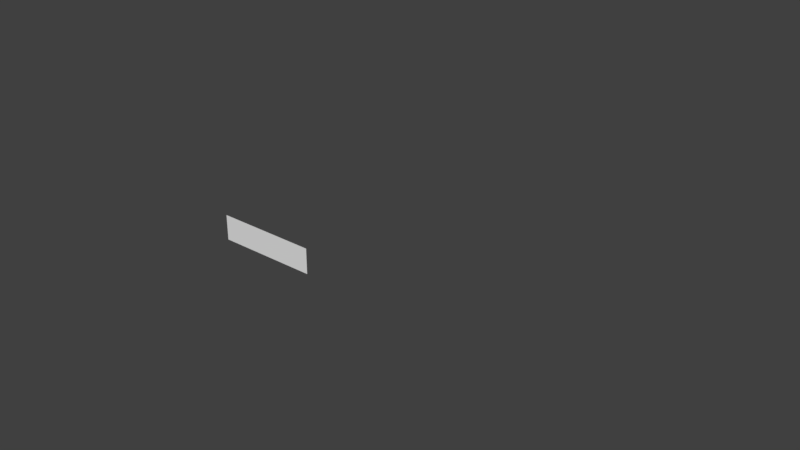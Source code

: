 # Source: fonts.blend  (saved by Blender 2.79.0; exported with 4.5.12 LTS)
import bpy
from mathutils import Matrix  # noqa: F401  (used for matrix-valued properties, if any)

bpy.ops.wm.read_factory_settings(use_empty=True)
scene = bpy.context.scene
scene.name = 'Scene'

# ---- collections
col_collection_20 = bpy.data.collections.new('Collection 20'); scene.collection.children.link(col_collection_20)

# ---- world
world_world = bpy.data.worlds.new('World'); scene.world = world_world
world_world.color = (0.05088, 0.05088, 0.05088)
world_world.use_sun_shadow = False
world_world.sun_shadow_jitter_overblur = 0.0
world_world.cycles.sampling_method = 'MANUAL'

# ---- meshes
me_d_plane_001 = bpy.data.meshes.new('d_Plane.001')
me_d_plane_001.from_pydata([(0.26, 0.54, 0.0), (0.26, 0.0, 0.0), (0.05, 0.0, 0.0), (0.1, 0.33, 0.0), (0.26, 0.4, 0.0), (0.0, 0.1, 0.0)], [(0, 1), (1, 2), (5, 3), (2, 5), (3, 4)], [])
me_d_plane_001.use_remesh_preserve_volume = False
me_d_plane_001.use_remesh_preserve_attributes = False
me_d_plane_001.use_mirror_vertex_groups = False
me_d_plane_001.update()
me_n_plane_000 = bpy.data.meshes.new('n_Plane.000')
me_n_plane_000.from_pydata([(0.0, 0.4, 0.0), (0.0, 0.0, 0.0), (0.2983, 0.4, 0.0), (0.2983, 0.0, 0.0), (0.0, 0.1, 0.0), (0.1363, 0.3384, 0.0)], [(0, 1), (2, 3), (4, 5), (2, 5)], [])
me_n_plane_000.use_remesh_preserve_volume = False
me_n_plane_000.use_remesh_preserve_attributes = False
me_n_plane_000.use_mirror_vertex_groups = False
me_n_plane_000.update()
me_s_plane_005 = bpy.data.meshes.new('s_Plane.005')
me_s_plane_005.from_pydata([(-0.8814, 0.8, -3.538e-07), (-0.8814, 1.2, -3.538e-07), (-1.18, 0.8, -3.538e-07), (-1.18, 1.2, -3.538e-07), (-0.8814, 1.1, -3.538e-07), (-1.018, 0.8616, -3.538e-07)], [(0, 1), (2, 3), (4, 5), (2, 5)], [])
me_s_plane_005.use_remesh_preserve_volume = False
me_s_plane_005.use_remesh_preserve_attributes = False
me_s_plane_005.use_mirror_vertex_groups = False
me_s_plane_005.update()
me_s_plane_004 = bpy.data.meshes.new('s_Plane.004')
me_s_plane_004.from_pydata([(-0.8814, 0.8, -3.538e-07), (-0.8814, 1.2, -3.538e-07), (-1.18, 0.8, -3.538e-07), (-1.18, 1.2, -3.538e-07), (-0.8814, 1.1, -3.538e-07), (-1.018, 0.8616, -3.538e-07)], [(0, 1), (2, 3), (4, 5), (2, 5)], [])
me_s_plane_004.use_remesh_preserve_volume = False
me_s_plane_004.use_remesh_preserve_attributes = False
me_s_plane_004.use_mirror_vertex_groups = False
me_s_plane_004.update()
me_o_plane_000 = bpy.data.meshes.new('o_Plane.000')
me_o_plane_000.from_pydata([(0.04761, 0.3384, 0.0), (0.1592, 0.4099, 0.0), (0.06368, 0.09339, 0.0), (0.0, 0.2216, 0.0), (0.2976, 0.07151, 0.0), (0.1859, 0.0, 0.0), (0.2815, 0.3165, 0.0), (0.3452, 0.1883, 0.0)], [(0, 3), (6, 7), (4, 7), (0, 1), (2, 3), (4, 5), (5, 2), (1, 6)], [])
me_o_plane_000.use_remesh_preserve_volume = False
me_o_plane_000.use_remesh_preserve_attributes = False
me_o_plane_000.use_mirror_vertex_groups = False
me_o_plane_000.update()
me_s_plane_001 = bpy.data.meshes.new('s_Plane.001')
me_s_plane_001.from_pydata([(-0.01608, 0.3384, 0.0), (0.09553, 0.4099, 0.0), (0.2339, 0.07151, 0.0), (0.1223, 0.0, 0.0), (0.0, 0.09339, 0.0), (0.2178, 0.3165, 0.0)], [(0, 1), (2, 3), (0, 2), (3, 4), (1, 5)], [])
me_s_plane_001.use_remesh_preserve_volume = False
me_s_plane_001.use_remesh_preserve_attributes = False
me_s_plane_001.use_mirror_vertex_groups = False
me_s_plane_001.update()
me_s_plane_000 = bpy.data.meshes.new('s_Plane.000')
me_s_plane_000.from_pydata([(-0.01608, 0.3384, 0.0), (0.09553, 0.4099, 0.0), (0.2339, 0.07151, 0.0), (0.1223, 0.0, 0.0), (0.0, 0.09339, 0.0), (0.2178, 0.3165, 0.0)], [(0, 1), (2, 3), (0, 2), (3, 4), (1, 5)], [])
me_s_plane_000.use_remesh_preserve_volume = False
me_s_plane_000.use_remesh_preserve_attributes = False
me_s_plane_000.use_mirror_vertex_groups = False
me_s_plane_000.update()
me_t_plane_000 = bpy.data.meshes.new('t_Plane.000')
me_t_plane_000.from_pydata([(0.28, 0.4, 0.0), (0.308, 0.3, 0.0), (0.0, 0.4, 0.0), (0.14, 0.54, 0.0), (0.14, 0.14, 0.0), (-0.028, 0.3, 0.0), (0.17, 0.0, 0.0)], [(0, 1), (2, 5), (0, 2), (3, 4), (6, 4)], [])
me_t_plane_000.use_remesh_preserve_volume = False
me_t_plane_000.use_remesh_preserve_attributes = False
me_t_plane_000.use_mirror_vertex_groups = False
me_t_plane_000.update()
me_i_plane_000 = bpy.data.meshes.new('i_Plane.000')
me_i_plane_000.from_pydata([(0.0, 0.4, 0.0), (0.0, 0.0, 0.0), (0.0, 0.54, 0.0), (0.0, 0.5, 0.0)], [(0, 1), (2, 3)], [])
me_i_plane_000.use_remesh_preserve_volume = False
me_i_plane_000.use_remesh_preserve_attributes = False
me_i_plane_000.use_mirror_vertex_groups = False
me_i_plane_000.update()
me_d_plane_000 = bpy.data.meshes.new('d_Plane.000')
me_d_plane_000.from_pydata([(0.26, 0.54, 0.0), (0.26, 0.0, 0.0), (0.05, 0.0, 0.0), (0.1, 0.33, 0.0), (0.26, 0.4, 0.0), (0.0, 0.1, 0.0)], [(0, 1), (1, 2), (5, 3), (2, 5), (3, 4)], [])
me_d_plane_000.use_remesh_preserve_volume = False
me_d_plane_000.use_remesh_preserve_attributes = False
me_d_plane_000.use_mirror_vertex_groups = False
me_d_plane_000.update()
me_e_plane_000 = bpy.data.meshes.new('e_Plane.000')
me_e_plane_000.from_pydata([(0.04761, 0.3384, 0.0), (0.1592, 0.4099, 0.0), (0.06368, 0.09339, 0.0), (0.0, 0.2216, 0.0), (0.2976, 0.07151, 0.0), (0.1859, 0.0, 0.0), (0.2815, 0.3165, 0.0), (0.2, 0.2216, 0.0)], [(0, 3), (0, 1), (2, 3), (4, 5), (5, 2), (1, 6), (3, 7)], [])
me_e_plane_000.use_remesh_preserve_volume = False
me_e_plane_000.use_remesh_preserve_attributes = False
me_e_plane_000.use_mirror_vertex_groups = False
me_e_plane_000.update()
me_r_plane_002 = bpy.data.meshes.new('r_Plane.002')
me_r_plane_002.from_pydata([(0.0, 0.4, 0.0), (0.0, 0.0, 0.0), (0.1548, 0.2416, 0.0), (0.000686, 0.21, 0.0), (0.2188, 0.4, 0.0), (0.2428, 0.352, 0.0), (0.2724, 0.0, 0.0)], [(0, 1), (2, 3), (4, 5), (0, 4), (6, 3), (5, 2)], [])
me_r_plane_002.use_remesh_preserve_volume = False
me_r_plane_002.use_remesh_preserve_attributes = False
me_r_plane_002.use_mirror_vertex_groups = False
me_r_plane_002.update()
me_c_plane_000 = bpy.data.meshes.new('c_Plane.000')
me_c_plane_000.from_pydata([(0.04761, 0.3384, 0.0), (0.1592, 0.4099, 0.0), (0.06368, 0.09339, 0.0), (0.0, 0.2216, 0.0), (0.2976, 0.07151, 0.0), (0.1859, 0.0, 0.0), (0.2815, 0.3165, 0.0)], [(0, 3), (0, 1), (2, 3), (4, 5), (5, 2), (1, 6)], [])
me_c_plane_000.use_remesh_preserve_volume = False
me_c_plane_000.use_remesh_preserve_attributes = False
me_c_plane_000.use_mirror_vertex_groups = False
me_c_plane_000.update()
me_r_plane_001 = bpy.data.meshes.new('r_Plane.001')
me_r_plane_001.from_pydata([(-1.915, 0.681, -0.3), (2.043, 0.681, -0.3), (2.043, -0.3086, -0.3), (-1.915, -0.3086, -0.3)], [], [(0, 3, 2, 1)])
_k = set([(0, 1), (0, 3), (1, 2), (2, 3)])
me_r_plane_001.attributes.new('sharp_edge', 'BOOLEAN', 'EDGE').data.foreach_set('value', [ (min(e.vertices), max(e.vertices)) in _k for e in me_r_plane_001.edges])
me_r_plane_001.use_remesh_preserve_volume = False
me_r_plane_001.use_remesh_preserve_attributes = False
me_r_plane_001.use_mirror_vertex_groups = False
me_r_plane_001.update()
me_r_plane_000 = bpy.data.meshes.new('r_Plane.000')
me_r_plane_000.from_pydata([(1.4, 0.4, 0.0), (1.4, 0.0, 0.0), (1.555, 0.2416, 0.0), (1.401, 0.21, 0.0), (1.619, 0.4, 0.0), (1.643, 0.352, 0.0), (1.672, 0.0, 0.0), (1.05, 0.3384, 5.629e-08), (1.162, 0.4099, 5.629e-08), (1.066, 0.09339, 5.629e-08), (1.002, 0.2216, 5.629e-08), (1.3, 0.07151, 5.629e-08), (1.188, -2.384e-07, 5.629e-08), (1.284, 0.3165, 5.629e-08), (1.202, 0.2216, 5.629e-08), (0.8573, -2.384e-07, 1.706e-07), (1.007, 0.4, 1.706e-07), (0.6859, 0.4, 1.706e-07), (0.3807, 0.3384, -3.342e-08), (0.4923, 0.4099, -3.342e-08), (0.3968, 0.09339, -3.342e-08), (0.3331, 0.2216, -3.342e-08), (0.6307, 0.07151, -3.342e-08), (0.5191, -2.384e-07, -3.342e-08), (0.6146, 0.3165, -3.342e-08), (0.6783, 0.1883, -3.342e-08), (-0.2428, 0.3384, 5.629e-08), (-0.1312, 0.4099, 5.629e-08), (-0.2267, 0.09339, 5.629e-08), (-0.2904, 0.2216, 5.629e-08), (0.007178, 0.07151, 5.629e-08), (-0.1044, -2.384e-07, 5.629e-08), (-0.008898, 0.3165, 5.629e-08), (-0.09037, 0.2216, 5.629e-08), (-0.8112, 0.4, 8.619e-08), (-0.8112, -2.384e-07, 8.619e-08), (-0.6023, 0.4, 8.619e-08), (-0.6023, -2.384e-07, 8.619e-08), (-0.8112, 0.1, 8.619e-08), (-0.7158, 0.3384, 8.619e-08), (-0.3935, 0.4, 8.619e-08), (-0.3935, -2.384e-07, 8.619e-08), (-0.6024, 0.1, 8.619e-08), (-0.507, 0.3384, 8.619e-08), (-1.246, -2.384e-07, 1.302e-07), (-1.066, 0.4, 1.302e-07), (-0.8859, -2.384e-07, 1.302e-07), (-1.156, 0.4, 1.302e-07), (-1.068, 0.03, 1.302e-07), (-0.94, 0.1203, 1.302e-07), (-1.343, 0.3428, 1.741e-07), (-1.305, 0.2493, 1.741e-07), (-1.433, 0.4, 1.741e-07), (-1.356, 0.1468, 1.741e-07), (-1.53, 0.3253, 1.741e-07), (-1.581, 0.2228, 1.741e-07), (-1.471, 0.05699, 1.741e-07), (-1.356, -0.1053, 1.741e-07), (-1.305, -0.002766, 1.741e-07), (-1.543, -0.1228, 1.741e-07), (-1.454, -0.18, 1.741e-07), (-1.581, -0.02936, 1.741e-07)], [(0, 1), (2, 3), (4, 5), (0, 4), (6, 3), (5, 2), (7, 10), (7, 8), (9, 10), (11, 12), (12, 9), (8, 13), (10, 14), (15, 16), (17, 15), (18, 21), (24, 25), (22, 25), (18, 19), (20, 21), (22, 23), (23, 20), (19, 24), (26, 29), (26, 27), (28, 29), (30, 31), (31, 28), (27, 32), (29, 33), (40, 41), (34, 35), (36, 37), (38, 39), (36, 39), (42, 43), (40, 43), (44, 45), (45, 46), (45, 47), (48, 49), (44, 48), (54, 55), (59, 60), (50, 51), (56, 55), (59, 61), (60, 57), (53, 61), (50, 52), (53, 51), (52, 54), (57, 58)], [])
me_r_plane_000.use_remesh_preserve_volume = False
me_r_plane_000.use_remesh_preserve_attributes = False
me_r_plane_000.use_mirror_vertex_groups = False
me_r_plane_000.update()
me_s_plane_003 = bpy.data.meshes.new('s_Plane.003')
me_s_plane_003.from_pydata([(0.2339, 0.3384, 0.0), (0.1223, 0.4099, 0.0), (0.09553, 0.1403, -2.286e-08), (0.09553, 0.0, 0.0), (3.427e-07, 0.3165, 0.0), (0.09553, 0.04, -6.517e-09), (0.09553, 0.1907, -3.106e-08), (-0.6738, 0.4, -9.159e-09), (-0.6738, -1.192e-07, -9.159e-09), (-0.6738, 0.54, -9.159e-09), (-0.6738, 0.5, -9.159e-09), (-1.864, 1.2, 3.146e-07), (-1.981, 0.8864, 3.146e-07), (-2.193, 1.2, 3.146e-07), (-2.136, 0.62, 3.146e-07), (-2.241, 1.2, 3.146e-07), (-0.2422, 1.138, 2.935e-07), (-0.1306, 1.21, 2.935e-07), (0.007777, 0.8715, 2.935e-07), (-0.1038, 0.8, 2.935e-07), (-0.2261, 0.8934, 2.935e-07), (-0.0083, 1.117, 2.935e-07), (-0.504, 1.138, 3.005e-07), (-0.3924, 1.21, 3.005e-07), (-0.2541, 0.8715, 3.005e-07), (-0.3657, 0.8, 3.005e-07), (-0.4879, 0.8934, 3.005e-07), (-0.2701, 1.117, 3.005e-07), (-0.7859, 1.138, -1.797e-07), (-0.6743, 1.21, -1.797e-07), (-0.7698, 0.8934, -1.797e-07), (-0.8335, 1.022, -1.797e-07), (-0.536, 0.8715, -1.797e-07), (-0.6476, 0.8, -1.797e-07), (-0.552, 1.117, -1.797e-07), (-0.6335, 1.022, -1.797e-07), (-2.486, 1.138, -1.797e-07), (-2.374, 1.21, -1.797e-07), (-2.47, 0.8934, -1.797e-07), (-2.534, 1.022, -1.797e-07), (-2.236, 0.8715, -1.797e-07), (-2.348, 0.8, -1.797e-07), (-2.252, 1.117, -1.797e-07), (-2.334, 1.022, -1.797e-07), (-2.379, 0.54, 8.601e-07), (-2.379, -1.192e-07, 8.601e-07), (-2.08, 0.4, 8.601e-07), (-2.08, -1.192e-07, 8.601e-07), (-2.379, 0.1, 8.601e-07), (-2.243, 0.3384, 8.601e-07), (-2.048, -1.192e-07, 2.455e-08), (-1.868, 0.4, 2.455e-08), (-1.688, -1.192e-07, 2.455e-08), (-1.958, 0.4, 2.455e-08), (-1.871, 0.03, 2.455e-08), (-1.742, 0.1203, 2.455e-08), (-0.8136, 0.4, 3.863e-08), (-0.7856, 0.3, 3.863e-08), (-1.094, 0.4, 3.863e-08), (-0.9536, 0.54, 3.863e-08), (-0.9536, 0.14, 3.863e-08), (-1.122, 0.3, 3.863e-08), (-0.9236, -1.192e-07, 3.863e-08), (-0.522, 0.4, -3.349e-08), (-0.522, -1.192e-07, -3.349e-08), (-0.3132, 0.4, -3.349e-08), (-0.3132, -1.192e-07, -3.349e-08), (-0.522, 0.1, -3.349e-08), (-0.4266, 0.3384, -3.349e-08), (-0.1043, 0.4, -3.349e-08), (-0.1043, -1.192e-07, -3.349e-08), (-0.3132, 0.1, -3.349e-08), (-0.2178, 0.3384, -3.349e-08), (-2.483, 0.3, 6.853e-08), (-2.579, 0.06159, 6.853e-08), (-2.692, -1.192e-07, 6.853e-08), (-2.692, 0.4, 6.853e-08), (-2.483, 0.4, 6.853e-08), (-2.901, -1.192e-07, 6.853e-08), (-2.901, 0.4, 6.853e-08), (-2.692, 0.3, 6.853e-08), (-2.788, 0.06159, 6.853e-08), (-1.431, 0.4, 7.556e-08), (-1.403, 0.3, 7.556e-08), (-1.711, 0.4, 7.556e-08), (-1.571, 0.54, 7.556e-08), (-1.571, 0.14, 7.556e-08), (-1.739, 0.3, 7.556e-08), (-1.541, -1.192e-07, 7.556e-08), (-1.263, 1.143, -6.181e-08), (-1.225, 1.049, -6.181e-08), (-1.352, 1.2, -6.181e-08), (-1.276, 0.9468, -6.181e-08), (-1.45, 1.125, -6.181e-08), (-1.501, 1.023, -6.181e-08), (-1.391, 0.857, -6.181e-08), (-1.276, 0.6947, -6.181e-08), (-1.225, 0.7972, -6.181e-08), (-1.463, 0.6772, -6.181e-08), (-1.374, 0.62, -6.181e-08), (-1.501, 0.7706, -6.181e-08), (-2.901, 1.34, -6.181e-08), (-2.901, 0.8, -6.181e-08), (-2.603, 1.2, -6.181e-08), (-2.603, 0.8, -6.181e-08), (-2.901, 0.9, -6.181e-08), (-2.765, 1.138, -6.181e-08)], [(0, 1), (0, 6), (1, 4), (3, 5), (2, 6), (7, 8), (9, 10), (11, 12), (12, 13), (12, 14), (13, 15), (16, 17), (18, 19), (16, 18), (19, 20), (17, 21), (22, 23), (24, 25), (22, 24), (25, 26), (23, 27), (28, 31), (28, 29), (30, 31), (32, 33), (33, 30), (29, 34), (31, 35), (36, 39), (36, 37), (38, 39), (40, 41), (41, 38), (37, 42), (39, 43), (44, 45), (46, 47), (48, 49), (46, 49), (50, 51), (51, 52), (51, 53), (54, 55), (50, 54), (56, 57), (58, 61), (56, 58), (59, 60), (62, 60), (69, 70), (63, 64), (65, 66), (67, 68), (65, 68), (71, 72), (69, 72), (73, 74), (75, 76), (77, 73), (75, 74), (78, 79), (80, 81), (78, 81), (82, 83), (84, 87), (82, 84), (85, 86), (88, 86), (93, 94), (98, 99), (89, 90), (95, 94), (98, 100), (99, 96), (92, 100), (89, 91), (92, 90), (91, 93), (96, 97), (101, 102), (103, 104), (105, 106), (103, 106)], [])
me_s_plane_003.use_remesh_preserve_volume = False
me_s_plane_003.use_remesh_preserve_attributes = False
me_s_plane_003.use_mirror_vertex_groups = False
me_s_plane_003.update()
me_s_plane_002 = bpy.data.meshes.new('s_Plane.002')
me_s_plane_002.from_pydata([(0.2339, 0.3384, 0.0), (0.1223, 0.4099, 0.0), (0.09553, 0.1403, -2.286e-08), (0.09553, 0.0, 0.0), (3.427e-07, 0.3165, 0.0), (0.09553, 0.04, -6.517e-09), (0.09553, 0.1907, -3.106e-08)], [(0, 1), (0, 6), (1, 4), (3, 5), (2, 6)], [])
me_s_plane_002.use_remesh_preserve_volume = False
me_s_plane_002.use_remesh_preserve_attributes = False
me_s_plane_002.use_mirror_vertex_groups = False
me_s_plane_002.update()
me_x_plane_030 = bpy.data.meshes.new('x_Plane.030')
me_x_plane_030.from_pydata([(0.3229, 0.35, 0.0), (0.2929, 0.4, 0.0), (0.2698, 0.0, 0.0), (0.0, 0.4, 0.0), (0.0, 0.0, 0.0)], [(0, 1), (2, 3), (1, 4)], [])
me_x_plane_030.use_remesh_preserve_volume = False
me_x_plane_030.use_remesh_preserve_attributes = False
me_x_plane_030.use_mirror_vertex_groups = False
me_x_plane_030.update()
me_h_plane_014 = bpy.data.meshes.new('h_Plane.014')
me_h_plane_014.from_pydata([(0.0, 0.54, 0.0), (0.0, 0.0, 0.0), (0.2983, 0.4, 0.0), (0.2983, 0.0, 0.0), (0.0, 0.1, 0.0), (0.1363, 0.3384, 0.0)], [(0, 1), (2, 3), (4, 5), (2, 5)], [])
me_h_plane_014.use_remesh_preserve_volume = False
me_h_plane_014.use_remesh_preserve_attributes = False
me_h_plane_014.use_mirror_vertex_groups = False
me_h_plane_014.update()
me_p_plane_022 = bpy.data.meshes.new('p_Plane.022')
me_p_plane_022.from_pydata([(0.0, -0.18, 0.0), (0.0, 0.4, 0.0), (0.21, 0.4, 0.0), (0.16, 0.07, 0.0), (0.0, 0.0, 0.0), (0.26, 0.3, 0.0)], [(0, 1), (1, 2), (5, 3), (2, 5), (3, 4)], [])
me_p_plane_022.use_remesh_preserve_volume = False
me_p_plane_022.use_remesh_preserve_attributes = False
me_p_plane_022.use_mirror_vertex_groups = False
me_p_plane_022.update()
me_n_plane_020 = bpy.data.meshes.new('n_Plane.020')
me_n_plane_020.from_pydata([(0.0, 0.4, 0.0), (0.0, 0.0, 0.0), (0.2983, 0.4, 0.0), (0.2983, 0.0, 0.0), (0.0, 0.1, 0.0), (0.1363, 0.3384, 0.0)], [(0, 1), (2, 3), (4, 5), (2, 5)], [])
me_n_plane_020.use_remesh_preserve_volume = False
me_n_plane_020.use_remesh_preserve_attributes = False
me_n_plane_020.use_mirror_vertex_groups = False
me_n_plane_020.update()
me_g_plane_013 = bpy.data.meshes.new('g_Plane.013')
me_g_plane_013.from_pydata([(0.238, 0.3428, 0.0), (0.2761, 0.2493, 0.0), (0.1488, 0.4, 0.0), (0.2252, 0.1468, 0.0), (0.05094, 0.3253, 0.0), (0.0, 0.2228, 0.0), (0.1104, 0.05699, 0.0), (0.2252, -0.1053, 0.0), (0.2761, -0.002766, 0.0), (0.03808, -0.1228, 0.0), (0.1274, -0.18, 0.0), (0.0, -0.02936, 0.0)], [(4, 5), (9, 10), (0, 1), (6, 5), (9, 11), (10, 7), (3, 11), (0, 2), (3, 1), (2, 4), (7, 8)], [])
me_g_plane_013.use_remesh_preserve_volume = False
me_g_plane_013.use_remesh_preserve_attributes = False
me_g_plane_013.use_mirror_vertex_groups = False
me_g_plane_013.update()
me_o_plane_021 = bpy.data.meshes.new('o_Plane.021')
me_o_plane_021.from_pydata([(0.04761, 0.3384, 0.0), (0.1592, 0.4099, 0.0), (0.06368, 0.09339, 0.0), (0.0, 0.2216, 0.0), (0.2976, 0.07151, 0.0), (0.1859, 0.0, 0.0), (0.2815, 0.3165, 0.0), (0.3452, 0.1883, 0.0)], [(0, 3), (6, 7), (4, 7), (0, 1), (2, 3), (4, 5), (5, 2), (1, 6)], [])
me_o_plane_021.use_remesh_preserve_volume = False
me_o_plane_021.use_remesh_preserve_attributes = False
me_o_plane_021.use_mirror_vertex_groups = False
me_o_plane_021.update()
me_y_plane_031 = bpy.data.meshes.new('y_Plane.031')
me_y_plane_031.from_pydata([(0.3299, 0.4, 0.0), (0.2127, 0.08644, 0.0), (0.0, 0.4, 0.0), (0.05702, -0.18, 0.0), (-0.04713, 0.4, 0.0)], [(0, 1), (1, 2), (1, 3), (2, 4)], [])
me_y_plane_031.use_remesh_preserve_volume = False
me_y_plane_031.use_remesh_preserve_attributes = False
me_y_plane_031.use_mirror_vertex_groups = False
me_y_plane_031.update()
me_c_plane_009 = bpy.data.meshes.new('c_Plane.009')
me_c_plane_009.from_pydata([(0.04761, 0.3384, 0.0), (0.1592, 0.4099, 0.0), (0.06368, 0.09339, 0.0), (0.0, 0.2216, 0.0), (0.2976, 0.07151, 0.0), (0.1859, 0.0, 0.0), (0.2815, 0.3165, 0.0)], [(0, 3), (0, 1), (2, 3), (4, 5), (5, 2), (1, 6)], [])
me_c_plane_009.use_remesh_preserve_volume = False
me_c_plane_009.use_remesh_preserve_attributes = False
me_c_plane_009.use_mirror_vertex_groups = False
me_c_plane_009.update()
me_m_plane_019 = bpy.data.meshes.new('m_Plane.019')
me_m_plane_019.from_pydata([(0.0, 0.4, 0.0), (0.0, 0.0, 0.0), (0.2088, 0.4, 0.0), (0.2088, 0.0, 0.0), (0.0, 0.1, 0.0), (0.09538, 0.3384, 0.0), (0.4176, 0.4, 0.0), (0.4176, 0.0, 0.0), (0.2088, 0.1, 0.0), (0.3042, 0.3384, 0.0)], [(6, 7), (0, 1), (2, 3), (4, 5), (2, 5), (8, 9), (6, 9)], [])
me_m_plane_019.use_remesh_preserve_volume = False
me_m_plane_019.use_remesh_preserve_attributes = False
me_m_plane_019.use_mirror_vertex_groups = False
me_m_plane_019.update()
me_f_plane_012 = bpy.data.meshes.new('f_Plane.012')
me_f_plane_012.from_pydata([(0.14, 0.4, 0.0), (0.14, 0.0, 0.0), (0.17, 0.54, 0.0), (0.11, -0.18, 0.0), (0.28, 0.4, 0.0), (0.308, 0.3, 0.0), (0.0, 0.4, 0.0), (-0.028, 0.3, 0.0), (0.24, 0.58, 0.0)], [(6, 7), (0, 1), (1, 3), (4, 5), (2, 0), (4, 6), (8, 2)], [])
me_f_plane_012.use_remesh_preserve_volume = False
me_f_plane_012.use_remesh_preserve_attributes = False
me_f_plane_012.use_mirror_vertex_groups = False
me_f_plane_012.update()
me_w_plane_029 = bpy.data.meshes.new('w_Plane.029')
me_w_plane_029.from_pydata([(0.4176, 0.3, 0.0), (0.3223, 0.06159, 0.0), (0.2088, 0.0, 0.0), (0.2088, 0.4, 0.0), (0.4176, 0.4, 0.0), (0.0, 0.0, 0.0), (0.0, 0.4, 0.0), (0.2088, 0.3, 0.0), (0.1134, 0.06159, 0.0)], [(0, 1), (2, 3), (4, 0), (2, 1), (5, 6), (7, 8), (5, 8)], [])
me_w_plane_029.use_remesh_preserve_volume = False
me_w_plane_029.use_remesh_preserve_attributes = False
me_w_plane_029.use_mirror_vertex_groups = False
me_w_plane_029.update()
me_e_plane_011 = bpy.data.meshes.new('e_Plane.011')
me_e_plane_011.from_pydata([(0.04761, 0.3384, 0.0), (0.1592, 0.4099, 0.0), (0.06368, 0.09339, 0.0), (0.0, 0.2216, 0.0), (0.2976, 0.07151, 0.0), (0.1859, 0.0, 0.0), (0.2815, 0.3165, 0.0), (0.2, 0.2216, 0.0)], [(0, 3), (0, 1), (2, 3), (4, 5), (5, 2), (1, 6), (3, 7)], [])
me_e_plane_011.use_remesh_preserve_volume = False
me_e_plane_011.use_remesh_preserve_attributes = False
me_e_plane_011.use_mirror_vertex_groups = False
me_e_plane_011.update()
me_v_plane_028 = bpy.data.meshes.new('v_Plane.028')
me_v_plane_028.from_pydata([(0.1714, 0.0, 0.0), (0.3214, 0.4, 0.0), (0.0, 0.4, 0.0)], [(0, 1), (2, 0)], [])
me_v_plane_028.use_remesh_preserve_volume = False
me_v_plane_028.use_remesh_preserve_attributes = False
me_v_plane_028.use_mirror_vertex_groups = False
me_v_plane_028.update()
me_d_plane_010 = bpy.data.meshes.new('d_Plane.010')
me_d_plane_010.from_pydata([(0.26, 0.54, 0.0), (0.26, 0.0, 0.0), (0.05, 0.0, 0.0), (0.1, 0.33, 0.0), (0.26, 0.4, 0.0), (0.0, 0.1, 0.0)], [(0, 1), (1, 2), (5, 3), (2, 5), (3, 4)], [])
me_d_plane_010.use_remesh_preserve_volume = False
me_d_plane_010.use_remesh_preserve_attributes = False
me_d_plane_010.use_mirror_vertex_groups = False
me_d_plane_010.update()
me_u_plane_027 = bpy.data.meshes.new('u_Plane.027')
me_u_plane_027.from_pydata([(0.2983, 0.0, 0.0), (0.2983, 0.4, 0.0), (0.0, 0.0, 0.0), (0.0, 0.4, 0.0), (0.2983, 0.3, 0.0), (0.1621, 0.06159, 0.0)], [(0, 1), (2, 3), (4, 5), (2, 5)], [])
me_u_plane_027.use_remesh_preserve_volume = False
me_u_plane_027.use_remesh_preserve_attributes = False
me_u_plane_027.use_mirror_vertex_groups = False
me_u_plane_027.update()
me_j_plane_016 = bpy.data.meshes.new('j_Plane.016')
me_j_plane_016.from_pydata([(0.0, 0.4, 0.0), (0.0, 0.0, 0.0), (-0.03, -0.18, 0.0), (0.0, 0.54, 0.0), (0.0, 0.5, 0.0)], [(0, 1), (1, 2), (3, 4)], [])
me_j_plane_016.use_remesh_preserve_volume = False
me_j_plane_016.use_remesh_preserve_attributes = False
me_j_plane_016.use_mirror_vertex_groups = False
me_j_plane_016.update()
me_z_plane_032 = bpy.data.meshes.new('z_Plane.032')
me_z_plane_032.from_pydata([(0.0, 0.4, 0.0), (0.27, 0.4, 0.0), (0.02, 0.0, 0.0), (0.29, 0.0, 0.0), (-0.02, 0.31, 0.0), (0.35, -0.09, 0.0), (0.29, -0.18, 0.0)], [(0, 1), (1, 2), (2, 3), (4, 0), (5, 6), (3, 5)], [])
me_z_plane_032.use_remesh_preserve_volume = False
me_z_plane_032.use_remesh_preserve_attributes = False
me_z_plane_032.use_mirror_vertex_groups = False
me_z_plane_032.update()
me_r_plane_024 = bpy.data.meshes.new('r_Plane.024')
me_r_plane_024.from_pydata([(0.0, 0.4, 0.0), (0.0, 0.0, 0.0), (0.1548, 0.2416, 0.0), (0.000686, 0.21, 0.0), (0.2188, 0.4, 0.0), (0.2428, 0.352, 0.0), (0.2724, 0.0, 0.0)], [(0, 1), (2, 3), (4, 5), (0, 4), (6, 3), (5, 2)], [])
me_r_plane_024.use_remesh_preserve_volume = False
me_r_plane_024.use_remesh_preserve_attributes = False
me_r_plane_024.use_mirror_vertex_groups = False
me_r_plane_024.update()
me_t_plane_026 = bpy.data.meshes.new('t_Plane.026')
me_t_plane_026.from_pydata([(0.28, 0.4, 0.0), (0.308, 0.3, 0.0), (0.0, 0.4, 0.0), (0.14, 0.54, 0.0), (0.14, 0.14, 0.0), (-0.028, 0.3, 0.0), (0.17, 0.0, 0.0)], [(0, 1), (2, 5), (0, 2), (3, 4), (6, 4)], [])
me_t_plane_026.use_remesh_preserve_volume = False
me_t_plane_026.use_remesh_preserve_attributes = False
me_t_plane_026.use_mirror_vertex_groups = False
me_t_plane_026.update()
me_i_plane_015 = bpy.data.meshes.new('i_Plane.015')
me_i_plane_015.from_pydata([(0.0, 0.4, 0.0), (0.0, 0.0, 0.0), (0.0, 0.54, 0.0), (0.0, 0.5, 0.0)], [(0, 1), (2, 3)], [])
me_i_plane_015.use_remesh_preserve_volume = False
me_i_plane_015.use_remesh_preserve_attributes = False
me_i_plane_015.use_mirror_vertex_groups = False
me_i_plane_015.update()
me_s_plane_025 = bpy.data.meshes.new('s_Plane.025')
me_s_plane_025.from_pydata([(-0.01608, 0.3384, 0.0), (0.09553, 0.4099, 0.0), (0.2339, 0.07151, 0.0), (0.1223, 0.0, 0.0), (0.0, 0.09339, 0.0), (0.2178, 0.3165, 0.0)], [(0, 1), (2, 3), (0, 2), (3, 4), (1, 5)], [])
me_s_plane_025.use_remesh_preserve_volume = False
me_s_plane_025.use_remesh_preserve_attributes = False
me_s_plane_025.use_mirror_vertex_groups = False
me_s_plane_025.update()
me_a_plane_004 = bpy.data.meshes.new('a_Plane.004')
me_a_plane_004.from_pydata([(0.0, 0.0, 0.0), (0.18, 0.4, 0.0), (0.36, 0.0, 0.0), (0.09, 0.4, 0.0), (0.1775, 0.03, 0.0), (0.3059, 0.1203, 0.0)], [(0, 1), (1, 2), (1, 3), (4, 5), (0, 4)], [])
me_a_plane_004.use_remesh_preserve_volume = False
me_a_plane_004.use_remesh_preserve_attributes = False
me_a_plane_004.use_mirror_vertex_groups = False
me_a_plane_004.update()
me_l_plane_018 = bpy.data.meshes.new('l_Plane.018')
me_l_plane_018.from_pydata([(0.03, 0.0, 0.0), (0.0, 0.14, 0.0), (0.0, 0.54, 0.0)], [(0, 1), (1, 2)], [])
me_l_plane_018.use_remesh_preserve_volume = False
me_l_plane_018.use_remesh_preserve_attributes = False
me_l_plane_018.use_mirror_vertex_groups = False
me_l_plane_018.update()
me_k_plane_017 = bpy.data.meshes.new('k_Plane.017')
me_k_plane_017.from_pydata([(0.0, 0.54, 0.0), (0.0, 0.0, 0.0), (0.2717, 0.0, 0.0), (0.0, 0.21, 0.0), (0.2387, 0.4, 0.0), (0.2717, 0.34, 0.0)], [(0, 1), (2, 3), (4, 5), (3, 4)], [])
me_k_plane_017.use_remesh_preserve_volume = False
me_k_plane_017.use_remesh_preserve_attributes = False
me_k_plane_017.use_mirror_vertex_groups = False
me_k_plane_017.update()
me_q_plane_023 = bpy.data.meshes.new('q_Plane.023')
me_q_plane_023.from_pydata([(0.26, -0.18, 0.0), (0.26, 0.4, 0.0), (0.05, 0.4, 0.0), (0.1, 0.07, 0.0), (0.26, 0.0, 0.0), (0.0, 0.3, 0.0)], [(0, 1), (1, 2), (5, 3), (2, 5), (3, 4)], [])
me_q_plane_023.use_remesh_preserve_volume = False
me_q_plane_023.use_remesh_preserve_attributes = False
me_q_plane_023.use_mirror_vertex_groups = False
me_q_plane_023.update()

# ---- objects
ob_d_plane_001 = bpy.data.objects.new('d_Plane.001', me_d_plane_001)
ob_n_plane_000 = bpy.data.objects.new('n_Plane.000', me_n_plane_000)
ob_plane_003 = bpy.data.objects.new('?_Plane.003', me_s_plane_005)
ob_plane_001 = bpy.data.objects.new('?_Plane.001', me_s_plane_004)
ob_o_plane_000 = bpy.data.objects.new('o_Plane.000', me_o_plane_000)
ob_s_plane_001 = bpy.data.objects.new('s_Plane.001', me_s_plane_001)
ob_s_plane_000 = bpy.data.objects.new('s_Plane.000', me_s_plane_000)
ob_t_plane_000 = bpy.data.objects.new('t_Plane.000', me_t_plane_000)
ob_i_plane_000 = bpy.data.objects.new('i_Plane.000', me_i_plane_000)
ob_d_plane_000 = bpy.data.objects.new('d_Plane.000', me_d_plane_000)
ob_e_plane_000 = bpy.data.objects.new('e_Plane.000', me_e_plane_000)
ob_r_plane_002 = bpy.data.objects.new('r_Plane.002', me_r_plane_002)
ob_c_plane_000 = bpy.data.objects.new('c_Plane.000', me_c_plane_000)
ob_r_plane_001 = bpy.data.objects.new('r_Plane.001', me_r_plane_001)
ob_r_plane_000 = bpy.data.objects.new('r_Plane.000', me_r_plane_000)
ob_plane_000 = bpy.data.objects.new('?_Plane.000', me_s_plane_003)
ob_plane_002 = bpy.data.objects.new('?_Plane.002', me_s_plane_002)
ob_x_plane_030 = bpy.data.objects.new('x_Plane.030', me_x_plane_030)
ob_h_plane_014 = bpy.data.objects.new('h_Plane.014', me_h_plane_014)
ob_p_plane_022 = bpy.data.objects.new('p_Plane.022', me_p_plane_022)
ob_n_plane_020 = bpy.data.objects.new('n_Plane.020', me_n_plane_020)
ob_g_plane_013 = bpy.data.objects.new('g_Plane.013', me_g_plane_013)
ob_o_plane_021 = bpy.data.objects.new('o_Plane.021', me_o_plane_021)
ob_y_plane_031 = bpy.data.objects.new('y_Plane.031', me_y_plane_031)
ob_c_plane_009 = bpy.data.objects.new('c_Plane.009', me_c_plane_009)
ob_m_plane_019 = bpy.data.objects.new('m_Plane.019', me_m_plane_019)
ob_f_plane_012 = bpy.data.objects.new('f_Plane.012', me_f_plane_012)
ob_w_plane_029 = bpy.data.objects.new('w_Plane.029', me_w_plane_029)
ob_e_plane_011 = bpy.data.objects.new('e_Plane.011', me_e_plane_011)
ob_v_plane_028 = bpy.data.objects.new('v_Plane.028', me_v_plane_028)
ob_d_plane_010 = bpy.data.objects.new('d_Plane.010', me_d_plane_010)
ob_u_plane_027 = bpy.data.objects.new('u_Plane.027', me_u_plane_027)
ob_j_plane_016 = bpy.data.objects.new('j_Plane.016', me_j_plane_016)
ob_z_plane_032 = bpy.data.objects.new('z_Plane.032', me_z_plane_032)
ob_r_plane_024 = bpy.data.objects.new('r_Plane.024', me_r_plane_024)
ob_t_plane_026 = bpy.data.objects.new('t_Plane.026', me_t_plane_026)
ob_i_plane_015 = bpy.data.objects.new('i_Plane.015', me_i_plane_015)
ob_s_plane_025 = bpy.data.objects.new('s_Plane.025', me_s_plane_025)
ob_a_plane_004 = bpy.data.objects.new('a_Plane.004', me_a_plane_004)
ob_l_plane_018 = bpy.data.objects.new('l_Plane.018', me_l_plane_018)
ob_k_plane_017 = bpy.data.objects.new('k_Plane.017', me_k_plane_017)
ob_q_plane_023 = bpy.data.objects.new('q_Plane.023', me_q_plane_023)

# ---- transforms, parenting, visibility, modifiers, constraints
ob_d_plane_001.location = (-1.0, 0.0, 2.5)
ob_d_plane_001.rotation_euler = (1.571, -0.0, 0.0)
ob_d_plane_001.lineart.crease_threshold = 0.0
ob_n_plane_000.location = (-1.259, 1.812e-07, 2.652)
ob_n_plane_000.rotation_euler = (1.571, -0.0, 0.0)
ob_n_plane_000.lineart.crease_threshold = 0.0
ob_plane_003.location = (-1.199, 6.853e-08, 1.95)
ob_plane_003.rotation_euler = (1.571, -0.0, 0.0)
ob_plane_003.lineart.crease_threshold = 0.0
ob_plane_001.location = (-6.199, 6.853e-08, 6.95)
ob_plane_001.rotation_euler = (1.571, -0.0, 0.0)
ob_plane_001.lineart.crease_threshold = 0.0
ob_o_plane_000.location = (-3.097, 2.076e-07, 2.455)
ob_o_plane_000.rotation_euler = (1.571, -0.0, 0.0)
ob_o_plane_000.lineart.crease_threshold = 0.0
ob_s_plane_001.location = (-3.899, 6.853e-08, 2.552)
ob_s_plane_001.rotation_euler = (1.571, -0.0, 0.0)
ob_s_plane_001.lineart.crease_threshold = 0.0
ob_s_plane_000.location = (2.101, 6.853e-08, 4.552)
ob_s_plane_000.rotation_euler = (1.571, -0.0, 0.0)
ob_s_plane_000.lineart.crease_threshold = 0.0
ob_t_plane_000.location = (1.6, 0.0, 4.7)
ob_t_plane_000.rotation_euler = (1.571, -0.0, 0.0)
ob_t_plane_000.lineart.crease_threshold = 0.0
ob_i_plane_000.location = (1.174, 8.13e-08, 4.895)
ob_i_plane_000.rotation_euler = (1.571, -0.0, 0.0)
ob_i_plane_000.lineart.crease_threshold = 0.0
ob_d_plane_000.location = (0.0, 0.0, 5.5)
ob_d_plane_000.rotation_euler = (1.571, -0.0, 0.0)
ob_d_plane_000.lineart.crease_threshold = 0.0
ob_e_plane_000.location = (-0.9325, 1.179e-07, 5.123)
ob_e_plane_000.rotation_euler = (1.571, -0.0, 0.0)
ob_e_plane_000.lineart.crease_threshold = 0.0
ob_r_plane_002.location = (-1.838, 1.741e-07, 4.704)
ob_r_plane_002.rotation_euler = (1.571, -0.0, 0.0)
ob_r_plane_002.lineart.crease_threshold = 0.0
ob_c_plane_000.location = (-2.175, 5.805e-08, 4.568)
ob_c_plane_000.rotation_euler = (1.571, -0.0, 0.0)
ob_c_plane_000.lineart.crease_threshold = 0.0
ob_r_plane_001.location = (-10.6, 0.0, -1.2)
ob_r_plane_001.rotation_euler = (1.571, -0.0, 0.0)
ob_r_plane_001.lineart.crease_threshold = 0.0
ob_r_plane_000.location = (-10.6, 0.0, -1.2)
ob_r_plane_000.rotation_euler = (1.571, -0.0, 0.0)
ob_r_plane_000.lineart.crease_threshold = 0.0
ob_plane_000.location = (-6.199, 6.853e-08, 6.95)
ob_plane_000.rotation_euler = (1.571, -0.0, 0.0)
ob_plane_000.lineart.crease_threshold = 0.0
ob_plane_002.location = (2.501, 6.853e-08, 0.0)
ob_plane_002.rotation_euler = (1.571, -0.0, 0.0)
ob_plane_002.lineart.crease_threshold = 0.0
ob_x_plane_030.location = (0.5891, 1.372e-07, -1.021)
ob_x_plane_030.rotation_euler = (1.571, -0.0, 0.0)
ob_x_plane_030.lineart.crease_threshold = 0.0
ob_h_plane_014.location = (-0.6, 0.0, -3.2)
ob_h_plane_014.rotation_euler = (1.571, -0.0, 0.0)
ob_h_plane_014.lineart.crease_threshold = 0.0
ob_p_plane_022.location = (-1.414, 8.267e-08, -0.6153)
ob_p_plane_022.rotation_euler = (1.571, -0.0, 0.0)
ob_p_plane_022.lineart.crease_threshold = 0.0
ob_n_plane_020.location = (1.741, 1.812e-07, -1.348)
ob_n_plane_020.rotation_euler = (1.571, -0.0, 0.0)
ob_n_plane_020.lineart.crease_threshold = 0.0
ob_g_plane_013.location = (0.6, 0.0, -3.3)
ob_g_plane_013.rotation_euler = (1.571, -0.0, 0.0)
ob_g_plane_013.lineart.crease_threshold = 0.0
ob_o_plane_021.location = (0.9033, 2.076e-07, -1.545)
ob_o_plane_021.rotation_euler = (1.571, -0.0, 0.0)
ob_o_plane_021.lineart.crease_threshold = 0.0
ob_y_plane_031.location = (3.583, 5.433e-07, -4.044)
ob_y_plane_031.rotation_euler = (1.571, -0.0, 0.0)
ob_y_plane_031.lineart.crease_threshold = 0.0
ob_c_plane_009.location = (0.8248, 5.805e-08, -0.432)
ob_c_plane_009.rotation_euler = (1.571, -0.0, 0.0)
ob_c_plane_009.lineart.crease_threshold = 0.0
ob_m_plane_019.location = (1.44, 8.795e-08, -0.6546)
ob_m_plane_019.rotation_euler = (1.571, -0.0, 0.0)
ob_m_plane_019.lineart.crease_threshold = 0.0
ob_f_plane_012.location = (-1.5, 0.0, -2.9)
ob_f_plane_012.rotation_euler = (1.571, -0.0, 0.0)
ob_f_plane_012.lineart.crease_threshold = 0.0
ob_w_plane_029.location = (-2.3, 0.0, -2.0)
ob_w_plane_029.rotation_euler = (1.571, -0.0, 0.0)
ob_w_plane_029.lineart.crease_threshold = 0.0
ob_e_plane_011.location = (-2.932, 1.179e-07, -0.8771)
ob_e_plane_011.rotation_euler = (1.571, -0.0, 0.0)
ob_e_plane_011.lineart.crease_threshold = 0.0
ob_v_plane_028.location = (2.042, 3.518e-09, -0.02618)
ob_v_plane_028.rotation_euler = (1.571, -0.0, 0.0)
ob_v_plane_028.lineart.crease_threshold = 0.0
ob_d_plane_010.location = (0.0, 0.0, -1.5)
ob_d_plane_010.rotation_euler = (1.571, -0.0, 0.0)
ob_d_plane_010.lineart.crease_threshold = 0.0
ob_u_plane_027.location = (-3.679, 2.92e-07, -2.173)
ob_u_plane_027.rotation_euler = (1.571, -0.0, 0.0)
ob_u_plane_027.lineart.crease_threshold = 0.0
ob_j_plane_016.location = (0.0, 0.0, -4.4)
ob_j_plane_016.rotation_euler = (1.571, -0.0, 0.0)
ob_j_plane_016.lineart.crease_threshold = 0.0
ob_z_plane_032.location = (2.36, 5.977e-07, -4.448)
ob_z_plane_032.rotation_euler = (1.571, -0.0, 0.0)
ob_z_plane_032.lineart.crease_threshold = 0.0
ob_r_plane_024.location = (-0.8379, 1.741e-07, -1.296)
ob_r_plane_024.rotation_euler = (1.571, -0.0, 0.0)
ob_r_plane_024.lineart.crease_threshold = 0.0
ob_t_plane_026.location = (1.6, 0.0, -2.3)
ob_t_plane_026.rotation_euler = (1.571, -0.0, 0.0)
ob_t_plane_026.lineart.crease_threshold = 0.0
ob_i_plane_015.location = (2.174, 8.13e-08, -0.1051)
ob_i_plane_015.rotation_euler = (1.571, -0.0, 0.0)
ob_i_plane_015.lineart.crease_threshold = 0.0
ob_s_plane_025.location = (0.101, 6.853e-08, -0.4483)
ob_s_plane_025.rotation_euler = (1.571, -0.0, 0.0)
ob_s_plane_025.lineart.crease_threshold = 0.0
ob_a_plane_004.location = (-2.147, 4.397e-08, -0.3273)
ob_a_plane_004.rotation_euler = (1.571, -0.0, 0.0)
ob_a_plane_004.lineart.crease_threshold = 0.0
ob_l_plane_018.location = (-0.4844, 8.091e-08, -0.6022)
ob_l_plane_018.rotation_euler = (1.571, -0.0, 0.0)
ob_l_plane_018.lineart.crease_threshold = 0.0
ob_k_plane_017.location = (-3.783, 9.85e-08, -0.7331)
ob_k_plane_017.rotation_euler = (1.571, -0.0, 0.0)
ob_k_plane_017.lineart.crease_threshold = 0.0
ob_q_plane_023.location = (0.9819, -3.166e-08, 0.2356)
ob_q_plane_023.rotation_euler = (1.571, -0.0, 0.0)
ob_q_plane_023.lineart.crease_threshold = 0.0

# ---- collection membership
col_collection_20.objects.link(ob_d_plane_001)
col_collection_20.objects.link(ob_n_plane_000)
col_collection_20.objects.link(ob_plane_003)
col_collection_20.objects.link(ob_plane_001)
col_collection_20.objects.link(ob_o_plane_000)
col_collection_20.objects.link(ob_s_plane_001)
col_collection_20.objects.link(ob_s_plane_000)
col_collection_20.objects.link(ob_t_plane_000)
col_collection_20.objects.link(ob_i_plane_000)
col_collection_20.objects.link(ob_d_plane_000)
col_collection_20.objects.link(ob_e_plane_000)
col_collection_20.objects.link(ob_r_plane_002)
col_collection_20.objects.link(ob_c_plane_000)
col_collection_20.objects.link(ob_r_plane_001)
col_collection_20.objects.link(ob_r_plane_000)
col_collection_20.objects.link(ob_plane_000)
col_collection_20.objects.link(ob_plane_002)
col_collection_20.objects.link(ob_x_plane_030)
col_collection_20.objects.link(ob_h_plane_014)
col_collection_20.objects.link(ob_p_plane_022)
col_collection_20.objects.link(ob_n_plane_020)
col_collection_20.objects.link(ob_g_plane_013)
col_collection_20.objects.link(ob_o_plane_021)
col_collection_20.objects.link(ob_y_plane_031)
col_collection_20.objects.link(ob_c_plane_009)
col_collection_20.objects.link(ob_m_plane_019)
col_collection_20.objects.link(ob_f_plane_012)
col_collection_20.objects.link(ob_w_plane_029)
col_collection_20.objects.link(ob_e_plane_011)
col_collection_20.objects.link(ob_v_plane_028)
col_collection_20.objects.link(ob_d_plane_010)
col_collection_20.objects.link(ob_u_plane_027)
col_collection_20.objects.link(ob_j_plane_016)
col_collection_20.objects.link(ob_z_plane_032)
col_collection_20.objects.link(ob_r_plane_024)
col_collection_20.objects.link(ob_t_plane_026)
col_collection_20.objects.link(ob_i_plane_015)
col_collection_20.objects.link(ob_s_plane_025)
col_collection_20.objects.link(ob_a_plane_004)
col_collection_20.objects.link(ob_l_plane_018)
col_collection_20.objects.link(ob_k_plane_017)
col_collection_20.objects.link(ob_q_plane_023)

# ---- scene / render settings (as saved in the file)
scene.frame_start = 1; scene.frame_end = 100; scene.frame_set(11)
scene.render.engine = 'BLENDER_EEVEE_NEXT'
scene.render.resolution_percentage = 50
scene.render.fps = 60
scene.render.dither_intensity = 0.0
scene.cycles.use_denoising = False
scene.cycles.samples = 128
scene.cycles.sampling_pattern = 'TABULATED_SOBOL'
scene.cycles.use_adaptive_sampling = False
scene.cycles.use_light_tree = False
scene.cycles.blur_glossy = 0.0
scene.cycles.sample_clamp_indirect = 0.0
scene.view_settings.view_transform = 'Standard'
bpy.context.view_layer.update()

# ---- added for rendering (the .blend has no active camera and no usable light): camera, sun
cam_auto = bpy.data.cameras.new('AutoCamera')
cam_auto.lens = 50.0
cam_auto.sensor_width = 36.0
cam_auto.clip_end = 1000.0
ob_auto_camera = bpy.data.objects.new('AutoCamera', cam_auto)
scene.collection.objects.link(ob_auto_camera)
ob_auto_camera.location = (15.0365, -23.0553, 17.3011)
ob_auto_camera.rotation_euler = (1.09748, -7.21219e-08, 0.694738)
scene.camera = ob_auto_camera
light_auto_sun = bpy.data.lights.new('AutoSun', 'SUN')
light_auto_sun.energy = 3.0
light_auto_sun.angle = 0.0523599
ob_auto_sun = bpy.data.objects.new('AutoSun', light_auto_sun)
scene.collection.objects.link(ob_auto_sun)
ob_auto_sun.rotation_euler = (0.872665, 0.174533, 0.523599)
bpy.context.view_layer.update()
